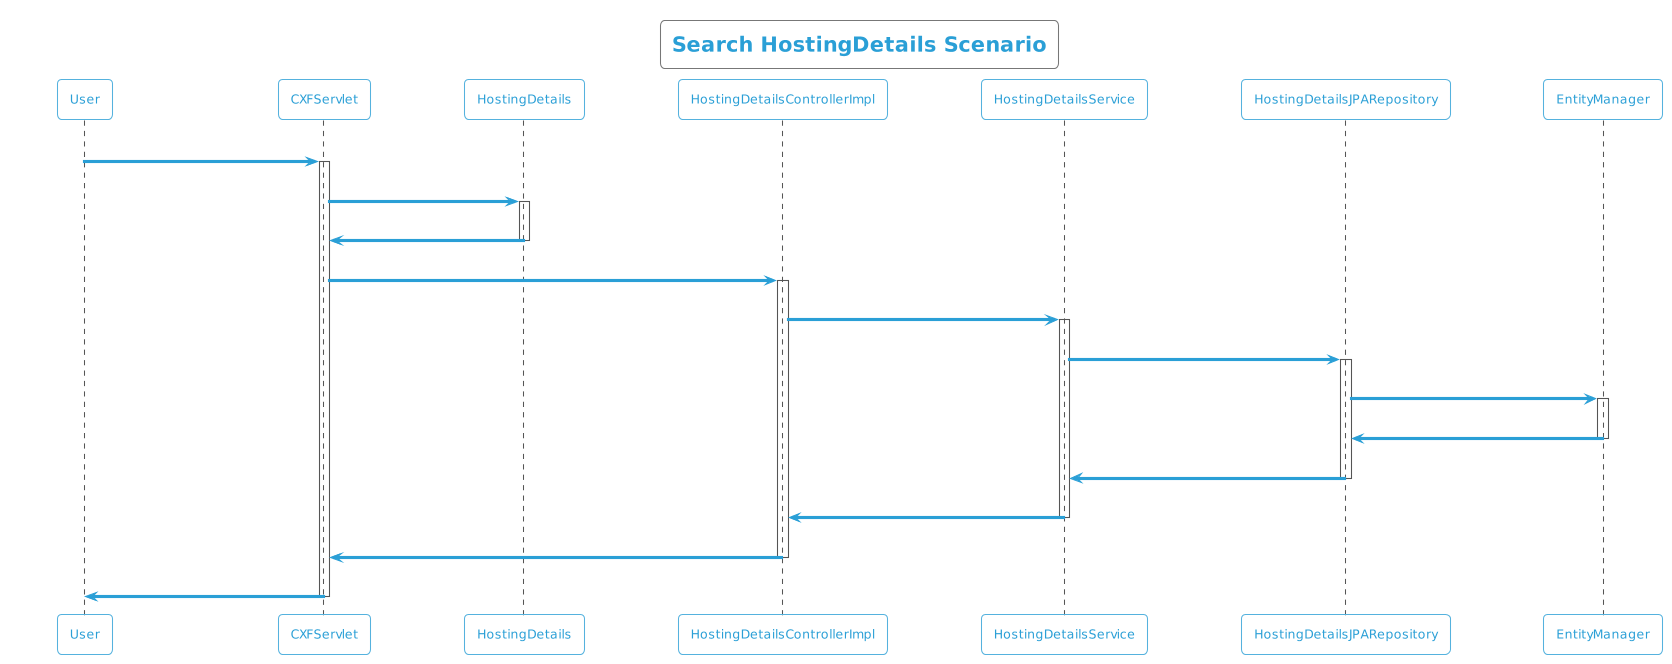

The diagram above was rendered by PlantUML. Its source (embedded in the PNG):
@startuml
!theme cyborg-outline
title Search HostingDetails Scenario
participant User
User -> CXFServlet: GET, HostingDetails
activate CXFServlet
CXFServlet -> HostingDetails: << search >>
activate HostingDetails
HostingDetails -> CXFServlet: << instance >>
deactivate HostingDetails
CXFServlet -> HostingDetailsControllerImpl: search(:HostingDetails)
activate HostingDetailsControllerImpl
HostingDetailsControllerImpl -> HostingDetailsService: search(:HostingDetails)
activate HostingDetailsService
HostingDetailsService -> HostingDetailsJPARepository: search(:HostingDetails)
activate HostingDetailsJPARepository
HostingDetailsJPARepository -> EntityManager: response(:HostingDetails)
activate EntityManager
EntityManager -> HostingDetailsJPARepository: << persisted HostingDetails >>
deactivate EntityManager
HostingDetailsJPARepository -> HostingDetailsService: << persisted HostingDetails >>
deactivate HostingDetailsJPARepository
HostingDetailsService -> HostingDetailsControllerImpl: << persisted HostingDetails >>
deactivate HostingDetailsService
HostingDetailsControllerImpl -> CXFServlet: << persisted HostingDetails >>
deactivate HostingDetailsControllerImpl
CXFServlet -> User: marshalled HostingDetails XML
deactivate CXFServlet
@enduml